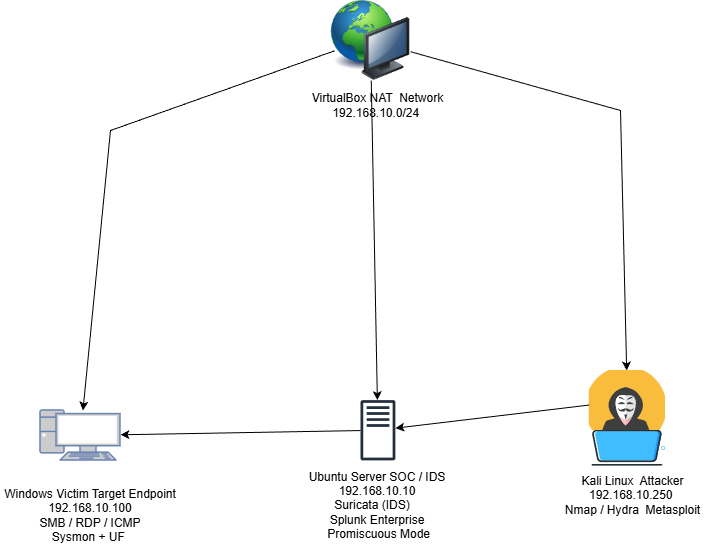

The diagram above was exported from draw.io. Its source (the exported page's mxGraphModel, read from the mxfile embedded in the PNG):
<mxGraphModel dx="778" dy="501" grid="1" gridSize="10" guides="1" tooltips="1" connect="1" arrows="1" fold="1" page="1" pageScale="1" pageWidth="850" pageHeight="1100" math="0" shadow="0">
  <root>
    <mxCell id="0" />
    <mxCell id="1" parent="0" />
    <mxCell id="59TAI3TLNsD7EmUsBKsd-1" parent="1" style="fontColor=#0066CC;verticalAlign=top;verticalLabelPosition=bottom;labelPosition=center;align=center;html=1;outlineConnect=0;fillColor=#CCCCCC;strokeColor=#6881B3;gradientColor=none;gradientDirection=north;strokeWidth=2;shape=mxgraph.networks.pc;" value="" vertex="1">
      <mxGeometry height="50" width="80" x="70" y="620" as="geometry" />
    </mxCell>
    <mxCell id="59TAI3TLNsD7EmUsBKsd-2" parent="1" style="sketch=0;outlineConnect=0;fontColor=#232F3E;gradientColor=none;fillColor=#232F3D;strokeColor=none;dashed=0;verticalLabelPosition=bottom;verticalAlign=top;align=center;html=1;fontSize=12;fontStyle=0;aspect=fixed;pointerEvents=1;shape=mxgraph.aws4.traditional_server;" value="" vertex="1">
      <mxGeometry height="60.5" width="34.9" x="390" y="609.5" as="geometry" />
    </mxCell>
    <mxCell id="59TAI3TLNsD7EmUsBKsd-4" parent="1" style="shape=image;html=1;verticalAlign=top;verticalLabelPosition=bottom;labelBackgroundColor=#ffffff;imageAspect=0;aspect=fixed;image=https://icons.diagrams.net/icon-cache1/Job_Seeker-2177/laptop_job_seeker_employee_unemployee_work_1-1013.svg" value="" vertex="1">
      <mxGeometry height="88.25" width="88.25" x="612.76" y="590" as="geometry" />
    </mxCell>
    <mxCell id="59TAI3TLNsD7EmUsBKsd-5" parent="1" style="shape=image;html=1;verticalAlign=top;verticalLabelPosition=bottom;labelBackgroundColor=#ffffff;imageAspect=0;aspect=fixed;image=https://icons.diagrams.net/icon-cache1/Kameleon_Free_Pack_-_Rounded-2372/Hacker-968.svg;clipPath=inset(4.55% 1.82% 21.82% 4.55%);" value="" vertex="1">
      <mxGeometry height="60" width="76.29" x="618.74" y="580" as="geometry" />
    </mxCell>
    <mxCell id="59TAI3TLNsD7EmUsBKsd-8" parent="1" style="image;html=1;image=img/lib/clip_art/computers/Network_128x128.png" value="" vertex="1">
      <mxGeometry height="80" width="80" x="360" y="210" as="geometry" />
    </mxCell>
    <mxCell id="59TAI3TLNsD7EmUsBKsd-9" parent="1" style="text;html=1;whiteSpace=wrap;strokeColor=none;fillColor=none;align=center;verticalAlign=middle;rounded=0;" value="&amp;nbsp;VirtualBox NAT&amp;nbsp;&amp;nbsp;Network&amp;nbsp;&lt;div&gt;192.168.10.0/24&amp;nbsp;&lt;/div&gt;" vertex="1">
      <mxGeometry height="50" width="162.55" x="326.17" y="290" as="geometry" />
    </mxCell>
    <mxCell id="59TAI3TLNsD7EmUsBKsd-11" parent="1" style="text;html=1;whiteSpace=wrap;strokeColor=none;fillColor=none;align=center;verticalAlign=middle;rounded=0;" value="Kali Linux&amp;nbsp;&amp;nbsp;Attacker&lt;div&gt;192.168.10.250&amp;nbsp;&lt;/div&gt;&lt;div&gt;Nmap / Hydra&amp;nbsp;&amp;nbsp;Metasploit&lt;/div&gt;" vertex="1">
      <mxGeometry height="70" width="145" x="590" y="670" as="geometry" />
    </mxCell>
    <mxCell id="59TAI3TLNsD7EmUsBKsd-12" parent="1" style="text;html=1;whiteSpace=wrap;strokeColor=none;fillColor=none;align=center;verticalAlign=middle;rounded=0;" value="Windows Victim&amp;nbsp;&lt;span style=&quot;background-color: transparent; color: light-dark(rgb(0, 0, 0), rgb(255, 255, 255));&quot;&gt;Target Endpoint&lt;/span&gt;&lt;div&gt;192.168.10.100&lt;/div&gt;&lt;div&gt;SMB / RDP / ICMP&lt;br&gt;Sysmon + UF&amp;nbsp;&lt;/div&gt;" vertex="1">
      <mxGeometry height="70" width="180" x="30" y="690" as="geometry" />
    </mxCell>
    <mxCell id="59TAI3TLNsD7EmUsBKsd-13" parent="1" style="text;html=1;whiteSpace=wrap;strokeColor=none;fillColor=none;align=center;verticalAlign=middle;rounded=0;" value="Ubuntu Server&amp;nbsp;SOC / IDS&lt;div&gt;192.168.10.10&lt;/div&gt;&lt;div&gt;Suricata (IDS)&amp;nbsp;&amp;nbsp;&amp;nbsp;&lt;/div&gt;&lt;div&gt;Splunk Enterprise&lt;/div&gt;&lt;div&gt;&amp;nbsp;Promiscuous Mode&lt;/div&gt;" vertex="1">
      <mxGeometry height="90" width="210" x="302.45" y="670" as="geometry" />
    </mxCell>
    <mxCell id="59TAI3TLNsD7EmUsBKsd-15" edge="1" parent="1" source="59TAI3TLNsD7EmUsBKsd-8" style="edgeStyle=none;orthogonalLoop=1;jettySize=auto;html=1;rounded=0;exitX=0.05;exitY=0.629;exitDx=0;exitDy=0;exitPerimeter=0;" target="59TAI3TLNsD7EmUsBKsd-1" value="">
      <mxGeometry relative="1" width="80" as="geometry">
        <Array as="points">
          <mxPoint x="140" y="340" />
        </Array>
        <mxPoint x="290" y="340" as="sourcePoint" />
        <mxPoint x="490" y="470" as="targetPoint" />
      </mxGeometry>
    </mxCell>
    <mxCell id="59TAI3TLNsD7EmUsBKsd-16" edge="1" parent="1" source="59TAI3TLNsD7EmUsBKsd-2" style="edgeStyle=none;orthogonalLoop=1;jettySize=auto;html=1;rounded=0;" target="59TAI3TLNsD7EmUsBKsd-1" value="">
      <mxGeometry relative="1" width="80" as="geometry">
        <Array as="points" />
        <mxPoint x="150" y="524.2339989914271" as="sourcePoint" />
        <mxPoint x="390" y="519.9979929399899" as="targetPoint" />
      </mxGeometry>
    </mxCell>
    <mxCell id="59TAI3TLNsD7EmUsBKsd-17" edge="1" parent="1" source="59TAI3TLNsD7EmUsBKsd-5" style="edgeStyle=none;orthogonalLoop=1;jettySize=auto;html=1;rounded=0;" target="59TAI3TLNsD7EmUsBKsd-2" value="">
      <mxGeometry relative="1" width="80" as="geometry">
        <Array as="points" />
        <mxPoint x="500" y="634" as="sourcePoint" />
        <mxPoint x="740" y="630" as="targetPoint" />
      </mxGeometry>
    </mxCell>
    <mxCell id="59TAI3TLNsD7EmUsBKsd-19" edge="1" parent="1" source="59TAI3TLNsD7EmUsBKsd-8" style="edgeStyle=none;orthogonalLoop=1;jettySize=auto;html=1;rounded=0;" target="59TAI3TLNsD7EmUsBKsd-2" value="">
      <mxGeometry relative="1" width="80" as="geometry">
        <Array as="points" />
        <mxPoint x="410" y="464" as="sourcePoint" />
        <mxPoint x="650" y="460" as="targetPoint" />
      </mxGeometry>
    </mxCell>
    <mxCell id="59TAI3TLNsD7EmUsBKsd-21" edge="1" parent="1" source="59TAI3TLNsD7EmUsBKsd-8" style="edgeStyle=none;orthogonalLoop=1;jettySize=auto;html=1;rounded=0;" target="59TAI3TLNsD7EmUsBKsd-5" value="">
      <mxGeometry relative="1" width="80" as="geometry">
        <Array as="points">
          <mxPoint x="650" y="320" />
        </Array>
        <mxPoint x="580" y="370" as="sourcePoint" />
        <mxPoint x="740" y="310" as="targetPoint" />
      </mxGeometry>
    </mxCell>
  </root>
</mxGraphModel>